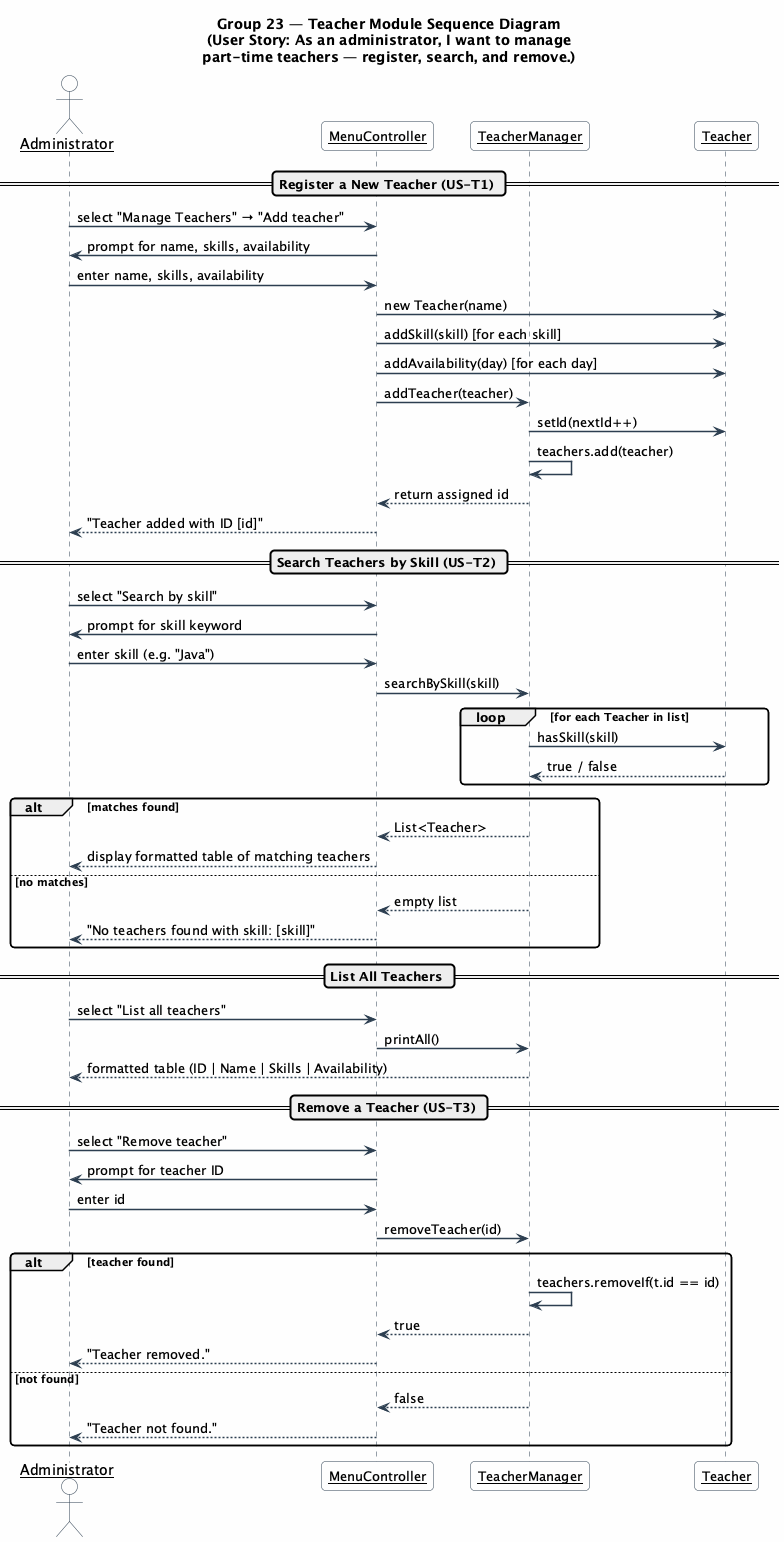

The diagram above was rendered by PlantUML. Its source (embedded in the PNG):
@startuml
skinparam backgroundColor #FEFEFE
skinparam roundcorner 8
skinparam shadowing false
skinparam sequenceArrowThickness 1.5
skinparam sequenceParticipant underline

skinparam sequence {
  LifeLineBorderColor #2C3E50
  ArrowColor #2C3E50
  ParticipantBorderColor #2C3E50
  ParticipantBackgroundColor #F8F9FA
  ParticipantFontSize 13
  ActorBorderColor #2C3E50
  ActorBackgroundColor #F8F9FA
}

title **Group 23 — Teacher Module Sequence Diagram**\n(User Story: As an administrator, I want to manage\npart-time teachers — register, search, and remove.)

actor Administrator
participant MenuController
participant TeacherManager
participant Teacher

== Register a New Teacher (US-T1) ==

Administrator -> MenuController : select "Manage Teachers" → "Add teacher"
MenuController -> Administrator : prompt for name, skills, availability
Administrator -> MenuController : enter name, skills, availability
MenuController -> Teacher : new Teacher(name)
MenuController -> Teacher : addSkill(skill) [for each skill]
MenuController -> Teacher : addAvailability(day) [for each day]
MenuController -> TeacherManager : addTeacher(teacher)
TeacherManager -> Teacher : setId(nextId++)
TeacherManager -> TeacherManager : teachers.add(teacher)
TeacherManager --> MenuController : return assigned id
MenuController --> Administrator : "Teacher added with ID [id]"

== Search Teachers by Skill (US-T2) ==

Administrator -> MenuController : select "Search by skill"
MenuController -> Administrator : prompt for skill keyword
Administrator -> MenuController : enter skill (e.g. "Java")
MenuController -> TeacherManager : searchBySkill(skill)

loop for each Teacher in list
    TeacherManager -> Teacher : hasSkill(skill)
    Teacher --> TeacherManager : true / false
end

alt matches found
    TeacherManager --> MenuController : List<Teacher>
    MenuController --> Administrator : display formatted table of matching teachers
else no matches
    TeacherManager --> MenuController : empty list
    MenuController --> Administrator : "No teachers found with skill: [skill]"
end

== List All Teachers ==

Administrator -> MenuController : select "List all teachers"
MenuController -> TeacherManager : printAll()
TeacherManager --> Administrator : formatted table (ID | Name | Skills | Availability)

== Remove a Teacher (US-T3) ==

Administrator -> MenuController : select "Remove teacher"
MenuController -> Administrator : prompt for teacher ID
Administrator -> MenuController : enter id
MenuController -> TeacherManager : removeTeacher(id)

alt teacher found
    TeacherManager -> TeacherManager : teachers.removeIf(t.id == id)
    TeacherManager --> MenuController : true
    MenuController --> Administrator : "Teacher removed."
else not found
    TeacherManager --> MenuController : false
    MenuController --> Administrator : "Teacher not found."
end

@enduml